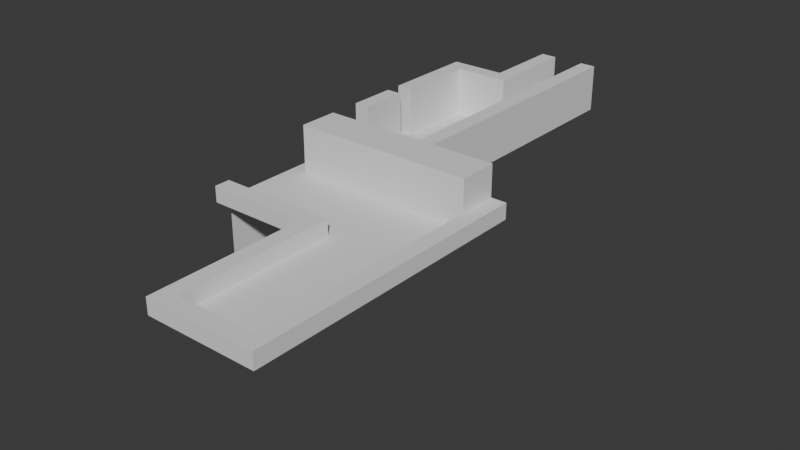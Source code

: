 # Source: Level_01.blend  (saved by Blender 5.0.118; exported with 4.5.12 LTS)
import bpy
from mathutils import Matrix  # noqa: F401  (used for matrix-valued properties, if any)

bpy.ops.wm.read_factory_settings(use_empty=True)
scene = bpy.context.scene
scene.name = 'Scene'

# ---- collections
col_level_01 = bpy.data.collections.new('Level 01'); scene.collection.children.link(col_level_01)

# ---- world
world_world = bpy.data.worlds.new('World'); scene.world = world_world
world_world.use_nodes = True; world_world.node_tree.nodes.clear()
_N = world_world.node_tree.nodes; _L = world_world.node_tree.links
n0 = _N.new('ShaderNodeOutputWorld'); n0.name = 'World Output'; n0.location = (200, 100)
n1 = _N.new('ShaderNodeBackground'); n1.name = 'Background'; n1.location = (-200, 100)
n1.inputs[0].default_value = (0.05088, 0.05088, 0.05088, 1.0)
_L.new(n1.outputs[0], n0.inputs[0])
n0.is_active_output = True
world_world.color = (0.05088, 0.05088, 0.05088)
world_world.sun_shadow_jitter_overblur = 0.0

# ---- meshes
me_plane = bpy.data.meshes.new('Plane')
me_plane.from_pydata([(-1.0, 5.0, 0.0), (-3.6, 5.0, 0.0), (-4.0, 3.0, 0.0), (-3.6, 6.0, 0.0), (-1.0, 6.0, 0.0), (-3.6, 8.0, 0.0), (-3.2, 5.0, 0.0), (-3.2, 6.0, 0.0), (-3.2, 8.0, 0.0), (-3.2, 5.0, 1.2), (-3.6, 5.0, 1.2), (-3.2, 6.0, 1.2), (-3.6, 6.0, 1.2), (-1.0, 5.0, 1.2), (-1.0, 6.0, 1.2), (-3.6, 6.8, 0.0), (-3.2, 6.8, 0.0), (-3.2, 8.0, 1.2), (-3.6, 8.0, 1.2), (-3.6, 6.8, 1.2), (-3.2, 6.8, 1.2), (-3.6, 8.4, 0.0), (-3.2, 8.4, 0.0), (-3.6, 10.4, 0.0), (-4.0, 10.4, 0.0), (-3.2, 10.4, 0.0), (-3.2, 8.4, 1.2), (-3.6, 8.4, 1.2), (-3.2, 10.4, 1.2), (-3.6, 10.4, 1.2), (-2.2, 10.8, 0.0), (-1.8, 10.8, 0.0), (-2.2, 12.8, 0.0), (-1.8, 12.8, 0.0), (-1.8, 10.8, 1.2), (-2.2, 10.8, 1.2), (-1.8, 12.8, 1.2), (-2.2, 12.8, 1.2), (-1.0, 10.8, 0.0), (-0.6, 10.8, 0.0), (-1.0, 12.8, 0.0), (-0.6, 12.8, 0.0), (-0.6, 10.8, 1.2), (-1.0, 10.8, 1.2), (-0.6, 12.8, 1.2), (-1.0, 12.8, 1.2), (-3.2, 10.8, 0.0), (-3.6, 10.8, 0.0), (-3.2, 10.8, 1.2), (-3.6, 10.8, 1.2), (-1.8, 10.4, 0.0), (-2.2, 10.4, 0.0), (-1.8, 10.4, 1.2), (-2.2, 10.4, 1.2), (-0.6, 6.0, 0.0), (-1.0, 6.0, 0.0), (-0.6, 6.0, 1.2), (-1.0, 6.0, 1.2), (-0.6, 5.0, 0.0), (-0.6, 6.0, 0.0), (-0.6, 5.0, 1.2), (-0.6, 6.0, 1.2), (1.0, 5.0, 0.4), (1.0, 6.0, 0.4), (1.0, 5.0, 1.2), (1.0, 6.0, 1.2), (1.0, 5.0, 0.0), (1.0, 6.0, 0.0), (1.4, 5.0, 0.4), (1.4, 6.0, 0.4), (1.4, 5.0, 0.0), (1.4, 6.0, 0.0), (1.0, 3.0, 0.4), (1.0, 3.0, 0.0), (1.4, 3.0, 0.4), (1.4, 3.0, 0.0), (1.0, 1.0, 0.4), (1.0, 1.0, 0.0), (1.4, 1.0, 0.4), (1.4, 1.0, 0.0), (1.0, -1.0, 0.4), (1.0, -1.0, 0.0), (1.4, -1.0, 0.4), (1.4, -1.0, 0.0), (1.0, -1.4, 0.4), (1.0, -1.4, 0.0), (1.4, -1.4, 0.4), (1.4, -1.4, 0.0), (-1.0, -1.0, 0.4), (-1.0, -1.0, 0.0), (-1.0, -1.4, 0.4), (-1.0, -1.4, 0.0), (-1.4, -1.0, 0.4), (-1.4, -1.0, 0.0), (-1.4, -1.4, 0.4), (-1.4, -1.4, 0.0), (-1.0, 2.6, 0.4), (-1.0, 2.6, 0.0), (-1.4, 2.6, 0.4), (-1.4, 2.6, 0.0), (-1.0, 3.0, 0.4), (-1.0, 3.0, 0.0), (-1.4, 3.0, 0.4), (-1.4, 3.0, 0.0), (-4.0, 2.6, 0.4), (-4.0, 2.6, 0.0), (-4.0, 3.0, 0.4), (-4.0, 3.0, 0.0), (-4.0, 3.0, -3.0), (-4.0, 10.4, -3.0)], [], [(15, 16, 20, 19), (6, 0, 13, 9), (9, 13, 14, 11), (10, 9, 11, 12), (7, 3, 12, 11), (1, 6, 9, 10), (3, 1, 10, 12), (4, 7, 11, 14), (19, 20, 17, 18), (8, 5, 18, 17), (16, 8, 17, 20), (5, 15, 19, 18), (29, 28, 48, 49), (27, 26, 28, 29), (23, 21, 27, 29), (21, 22, 26, 27), (22, 25, 28, 26), (33, 32, 37, 36), (35, 34, 36, 37), (32, 30, 35, 37), (31, 33, 36, 34), (41, 40, 45, 44), (43, 42, 44, 45), (40, 38, 43, 45), (43, 38, 55, 57), (39, 41, 44, 42), (46, 47, 49, 48), (23, 29, 49, 47), (28, 25, 51, 53), (30, 46, 48, 35), (51, 50, 52, 53), (34, 35, 53, 52), (48, 28, 53, 35), (31, 34, 52, 50), (42, 43, 57, 56), (38, 39, 54, 55), (39, 42, 56, 54), (14, 13, 60, 61), (13, 0, 58, 60), (59, 61, 65, 63), (61, 60, 64, 65), (60, 58, 62, 64), (64, 62, 63, 65), (62, 66, 73, 72), (63, 67, 59), (62, 58, 66), (69, 68, 70, 71), (66, 67, 71, 70), (67, 63, 69, 71), (63, 62, 68, 69), (72, 73, 77, 76), (66, 70, 75, 73), (68, 62, 72, 74), (70, 68, 74, 75), (78, 76, 80, 82), (74, 72, 76, 78), (75, 74, 78, 79), (73, 75, 79, 77), (81, 83, 87, 85), (79, 78, 82, 83), (77, 79, 83, 81), (76, 77, 81, 80), (84, 85, 87, 86), (84, 80, 88, 90), (82, 80, 84, 86), (83, 82, 86, 87), (90, 88, 92, 94), (85, 84, 90, 91), (81, 85, 91, 89), (80, 81, 89, 88), (92, 93, 95, 94), (91, 90, 94, 95), (89, 91, 95, 93), (89, 93, 99, 97), (99, 98, 104, 105), (88, 89, 97, 96), (92, 88, 96, 98), (93, 92, 98, 99), (100, 101, 103, 102), (98, 96, 100, 102), (96, 97, 101, 100), (97, 99, 103, 101), (105, 104, 106, 107), (98, 102, 106, 104), (103, 99, 105, 107), (102, 103, 107, 106), (2, 24, 109, 108)])
_uv = me_plane.uv_layers.new(name='UVMap')
_uv.uv.foreach_set('vector', [0.0, 1.0, 0.0, 1.0, 0.0, 1.0, 0.0, 1.0, 0.0, 1.0, 0.0, 1.0, 0.0, 1.0, 0.0, 1.0, 0.0, 1.0, 0.0, 1.0, 0.0, 1.0, 0.0, 1.0, 0.0, 1.0, 0.0, 1.0, 0.0, 1.0, 0.0, 1.0, 0.0, 1.0, 0.0, 1.0, 0.0, 1.0, 0.0, 1.0, 0.0, 1.0, 0.0, 1.0, 0.0, 1.0, 0.0, 1.0, 0.0, 1.0, 0.0, 1.0, 0.0, 1.0, 0.0, 1.0, 0.0, 1.0, 0.0, 1.0, 0.0, 1.0, 0.0, 1.0, 0.0, 1.0, 0.0, 1.0, 0.0, 1.0, 0.0, 1.0, 0.0, 0.0, 0.0, 0.0, 0.0, 0.0, 0.0, 0.0, 0.0, 0.0, 0.0, 0.0, 0.0, 0.0, 0.0, 0.0, 0.0, 1.0, 0.0, 1.0, 0.0, 1.0, 0.0, 1.0, 0.0, 0.0, 0.0, 0.0, 0.0, 0.0, 0.0, 0.0, 0.0, 0.0, 0.0, 0.0, 0.0, 0.0, 0.0, 0.0, 0.0, 1.0, 0.0, 1.0, 0.0, 1.0, 0.0, 1.0, 0.0, 0.0, 0.0, 0.0, 0.0, 0.0, 0.0, 0.0, 0.0, 0.0, 0.0, 0.0, 0.0, 0.0, 0.0, 0.0, 0.0, 0.0, 0.0, 0.0, 0.0, 0.0, 0.0, 0.0, 0.0, 0.0, 0.0, 0.0, 0.0, 0.0, 0.0, 0.0, 0.0, 1.0, 0.0, 1.0, 0.0, 1.0, 0.0, 1.0, 0.0, 0.0, 0.0, 0.0, 0.0, 0.0, 0.0, 0.0, 0.0, 0.0, 0.0, 0.0, 0.0, 0.0, 0.0, 0.0, 0.0, 0.0, 0.0, 0.0, 0.0, 0.0, 0.0, 0.0, 0.0, 1.0, 0.0, 1.0, 0.0, 1.0, 0.0, 1.0, 0.0, 1.0, 0.0, 1.0, 0.0, 1.0, 0.0, 1.0, 0.0, 0.0, 0.0, 0.0, 0.0, 0.0, 0.0, 0.0, 0.0, 0.0, 0.0, 0.0, 0.0, 0.0, 0.0, 0.0, 0.0, 1.0, 0.0, 1.0, 0.0, 1.0, 0.0, 1.0, 0.0, 0.0, 0.0, 0.0, 0.0, 0.0, 0.0, 0.0, 0.0, 1.0, 0.0, 0.0, 0.0, 0.0, 0.0, 1.0, 0.0, 0.0, 0.0, 0.0, 0.0, 0.0, 0.0, 0.0, 0.0, 0.0, 0.0, 0.0, 0.0, 0.0, 0.0, 0.0, 0.0, 0.0, 0.0, 0.0, 0.0, 0.0, 0.0, 1.0, 0.0, 0.0, 0.0, 0.0, 0.0, 0.0, 0.0, 0.0, 0.0, 0.0, 0.0, 0.0, 0.0, 0.0, 0.0, 0.0, 0.0, 0.0, 0.0, 0.0, 0.0, 0.0, 0.0, 0.0, 0.0, 0.0, 0.0, 0.0, 0.0, 0.0, 0.0, 0.0, 0.0, 1.0, 0.0, 1.0, 0.0, 1.0, 0.0, 1.0, 0.0, 1.0, 0.0, 1.0, 0.0, 1.0, 0.0, 1.0, 0.0, 1.0, 0.0, 1.0, 0.0, 1.0, 0.0, 1.0, 0.0, 1.0, 0.0, 1.0, 0.0, 1.0, 0.0, 1.0, 0.0, 1.0, 0.0, 1.0, 0.0, 1.0, 0.0, 1.0, 0.0, 1.0, 0.0, 1.0, 0.0, 1.0, 0.0, 1.0, 0.0, 1.0, 0.0, 1.0, 0.0, 1.0, 0.0, 1.0, 0.0, 1.0, 0.0, 1.0, 0.0, 1.0, 0.0, 1.0, 0.0, 1.0, 0.0, 1.0, 0.0, 1.0, 0.0, 1.0, 0.0, 1.0, 0.0, 1.0, 0.0, 0.0, 0.0, 0.0, 0.0, 0.0, 0.0, 0.0, 0.0, 1.0, 0.0, 1.0, 0.0, 1.0, 0.0, 1.0, 0.0, 1.0, 0.0, 1.0, 0.0, 1.0, 0.0, 1.0, 0.0, 1.0, 0.0, 1.0, 0.0, 1.0, 0.0, 1.0, 0.0, 0.0, 0.0, 0.0, 0.0, 0.0, 0.0, 0.0, 0.0, 1.0, 0.0, 1.0, 0.0, 1.0, 0.0, 1.0, 0.0, 1.0, 0.0, 1.0, 0.0, 1.0, 0.0, 1.0, 0.0, 1.0, 0.0, 1.0, 0.0, 1.0, 0.0, 1.0, 0.0, 1.0, 0.0, 1.0, 0.0, 1.0, 0.0, 1.0, 0.0, 1.0, 0.0, 1.0, 0.0, 1.0, 0.0, 1.0, 0.0, 0.0, 0.0, 0.0, 0.0, 0.0, 0.0, 0.0, 0.0, 0.0, 0.0, 0.0, 0.0, 0.0, 0.0, 0.0, 0.0, 1.0, 0.0, 1.0, 0.0, 1.0, 0.0, 1.0, 0.0, 0.0, 0.0, 0.0, 0.0, 0.0, 0.0, 0.0, 0.0, 1.0, 0.0, 1.0, 0.0, 1.0, 0.0, 1.0, 0.0, 1.0, 0.0, 1.0, 0.0, 1.0, 0.0, 1.0, 0.0, 1.0, 0.0, 1.0, 0.0, 1.0, 0.0, 1.0, 0.0, 1.0, 0.0, 1.0, 0.0, 1.0, 0.0, 1.0, 0.0, 1.0, 0.0, 1.0, 0.0, 1.0, 0.0, 1.0, 0.0, 1.0, 0.0, 1.0, 0.0, 1.0, 0.0, 1.0, 0.0, 1.0, 0.0, 1.0, 0.0, 1.0, 0.0, 1.0, 0.0, 0.0, 0.0, 0.0, 0.0, 0.0, 0.0, 0.0, 0.0, 1.0, 0.0, 1.0, 0.0, 1.0, 0.0, 1.0, 0.0, 1.0, 0.0, 1.0, 0.0, 1.0, 0.0, 1.0, 0.0, 1.0, 0.0, 1.0, 0.0, 1.0, 0.0, 1.0, 0.0, 0.0, 0.0, 0.0, 0.0, 0.0, 0.0, 0.0, 0.0, 0.0, 0.0, 0.0, 0.0, 0.0, 0.0, 0.0, 0.0, 1.0, 0.0, 1.0, 0.0, 1.0, 0.0, 1.0, 0.0, 1.0, 0.0, 1.0, 0.0, 1.0, 0.0, 1.0, 0.0, 1.0, 0.0, 1.0, 0.0, 1.0, 0.0, 1.0, 0.0, 1.0, 0.0, 1.0, 0.0, 1.0, 0.0, 1.0, 0.0, 1.0, 0.0, 1.0, 0.0, 1.0, 0.0, 1.0, 0.0, 1.0, 0.0, 1.0, 0.0, 1.0, 0.0, 1.0, 0.0, 1.0, 0.0, 1.0, 0.0, 1.0, 0.0, 1.0, 0.0, 0.0, 0.0, 0.0, 0.0, 0.0, 0.0, 0.0, 0.0, 1.0, 0.0, 1.0, 0.0, 1.0, 0.0, 1.0, 0.0, 1.0, 0.0, 1.0, 0.0, 1.0, 0.0, 1.0, 0.0, 0.0, 0.0, 0.0, 0.0, 0.0, 0.0, 0.0, 0.0, 1.0, 0.0, 1.0, 0.0, 1.0, 0.0, 1.0, 0.0, 1.0, 0.0, 1.0, 0.0, 1.0, 0.0, 1.0])
me_plane.update()
me_plane_003 = bpy.data.meshes.new('Plane.003')
me_plane_003.from_pydata([(-1.0, -1.0, 0.0), (1.0, -1.0, 0.0), (-1.0, 1.0, 0.0), (1.0, 1.0, 0.0), (-1.0, 3.0, 0.0), (1.0, 3.0, 0.0), (-1.0, 5.0, 0.0), (1.0, 5.0, 0.0), (-3.6, 5.0, 0.0), (-3.6, 3.0, 0.0), (-4.0, 3.0, 0.0), (-4.0, 5.0, 0.0), (-3.6, 6.0, 0.0), (-4.0, 6.0, 0.0), (-3.6, 8.0, 0.0), (-4.0, 8.0, 0.0), (-3.2, 5.0, 0.0), (-3.2, 3.0, 0.0), (-3.2, 6.0, 0.0), (-3.2, 8.0, 0.0), (-3.6, 6.8, 0.0), (-3.2, 6.8, 0.0), (-3.6, 8.4, 0.0), (-4.0, 8.4, 0.0), (-3.2, 8.4, 0.0), (-3.6, 10.4, 0.0), (-4.0, 10.4, 0.0), (-1.0, 6.0, 0.0), (-1.0, 8.0, 0.0), (-3.2, 6.0, 0.0), (-3.2, 8.0, 0.0), (-1.0, 8.4, 0.0), (-1.0, 10.4, 0.0), (-3.2, 8.4, 0.0), (-3.2, 10.4, 0.0), (-1.8, 10.4, 0.0), (-1.0, 10.4, 0.0), (-1.8, 11.2, 0.0), (-1.0, 11.2, 0.0), (-1.8, 12.0, 0.0), (-1.0, 12.0, 0.0), (-1.8, 12.8, 0.0), (-1.0, 12.8, 0.0)], [], [(0, 1, 3, 2), (2, 3, 5, 4), (4, 5, 7, 6), (17, 16, 8, 9), (11, 8, 12, 13), (9, 8, 11, 10), (13, 12, 20, 14, 15), (4, 6, 16, 17), (12, 18, 21, 20), (14, 19, 24, 22), (15, 14, 22, 23), (23, 22, 25, 26), (29, 27, 28, 30), (33, 31, 32, 34), (30, 28, 31, 33), (35, 36, 38, 37), (37, 38, 40, 39), (39, 40, 42, 41)])
_uv = me_plane_003.uv_layers.new(name='UVMap')
_uv.uv.foreach_set('vector', [0.0, 0.0, 1.0, 0.0, 1.0, 1.0, 0.0, 1.0, 0.0, 1.0, 1.0, 1.0, 1.0, 1.0, 0.0, 1.0, 0.0, 1.0, 1.0, 1.0, 1.0, 1.0, 0.0, 1.0, 0.0, 1.0, 0.0, 1.0, 0.0, 1.0, 0.0, 1.0, 0.0, 1.0, 0.0, 1.0, 0.0, 1.0, 0.0, 1.0, 0.0, 1.0, 0.0, 1.0, 0.0, 1.0, 0.0, 1.0, 0.0, 1.0, 0.0, 1.0, 0.0, 1.0, 0.0, 1.0, 0.0, 1.0, 0.0, 1.0, 0.0, 1.0, 0.0, 1.0, 0.0, 1.0, 0.0, 1.0, 0.0, 1.0, 0.0, 1.0, 0.0, 1.0, 0.0, 0.0, 0.0, 0.0, 0.0, 0.0, 0.0, 0.0, 0.0, 1.0, 0.0, 1.0, 0.0, 1.0, 0.0, 1.0, 0.0, 1.0, 0.0, 1.0, 0.0, 1.0, 0.0, 1.0, 0.0, 1.0, 0.0, 1.0, 0.0, 1.0, 0.0, 1.0, 0.0, 1.0, 0.0, 1.0, 0.0, 1.0, 0.0, 1.0, 0.0, 1.0, 0.0, 1.0, 0.0, 1.0, 0.0, 1.0, 0.0, 0.0, 1.0, 0.0, 1.0, 1.0, 0.0, 1.0, 0.0, 1.0, 1.0, 1.0, 1.0, 1.0, 0.0, 1.0, 0.0, 1.0, 1.0, 1.0, 1.0, 1.0, 0.0, 1.0])
me_plane_003.update()

# ---- objects
ob_walls = bpy.data.objects.new('Walls', me_plane)
ob_floors = bpy.data.objects.new('Floors', me_plane_003)

# ---- transforms, parenting, visibility, modifiers, constraints
ob_walls.location = (0.0, 0.0, 0.0)
ob_walls.scale = (5.0, 5.0, 5.0)
ob_floors.location = (0.0, 0.0, 0.0)
ob_floors.scale = (5.0, 5.0, 5.0)

# ---- collection membership
col_level_01.objects.link(ob_walls)
col_level_01.objects.link(ob_floors)

# ---- scene / render settings (as saved in the file)
scene.frame_start = 1; scene.frame_end = 250; scene.frame_set(1)
scene.render.engine = 'BLENDER_EEVEE_NEXT'
scene.render.bake_bias = 0.0
scene.render.bake_samples = 0
scene.cycles.sampling_pattern = 'TABULATED_SOBOL'
scene.eevee.use_volume_custom_range = False
bpy.context.view_layer.update()

# ---- added for rendering (the .blend has no active camera and no usable light): camera, sun
cam_auto = bpy.data.cameras.new('AutoCamera')
cam_auto.lens = 50.0
cam_auto.sensor_width = 36.0
cam_auto.clip_end = 1279.69
ob_auto_camera = bpy.data.objects.new('AutoCamera', cam_auto)
scene.collection.objects.link(ob_auto_camera)
ob_auto_camera.location = (66.4169, -59.0002, 53.8335)
ob_auto_camera.rotation_euler = (1.09748, -7.21219e-08, 0.694738)
scene.camera = ob_auto_camera
light_auto_sun = bpy.data.lights.new('AutoSun', 'SUN')
light_auto_sun.energy = 3.0
light_auto_sun.angle = 0.0523599
ob_auto_sun = bpy.data.objects.new('AutoSun', light_auto_sun)
scene.collection.objects.link(ob_auto_sun)
ob_auto_sun.rotation_euler = (0.872665, 0.174533, 0.523599)
bpy.context.view_layer.update()
